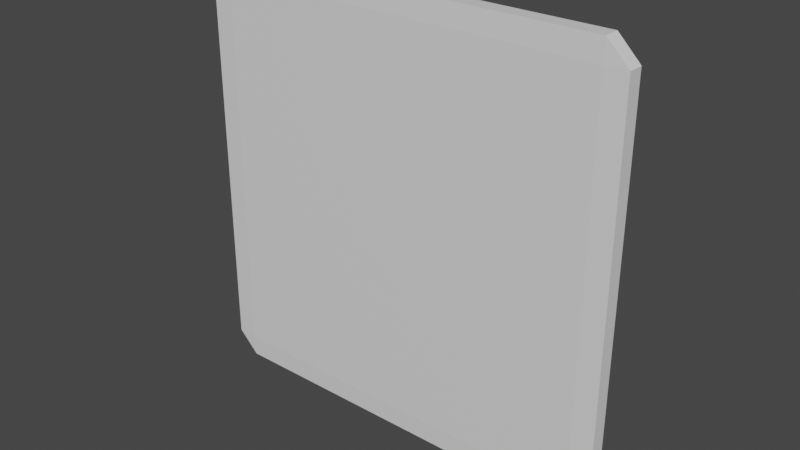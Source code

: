 # Source: Tile.blend  (saved by Blender 2.80.75; exported with 4.5.12 LTS)
import bpy
from mathutils import Matrix  # noqa: F401  (used for matrix-valued properties, if any)

bpy.ops.wm.read_factory_settings(use_empty=True)
scene = bpy.context.scene
scene.name = 'Scene'

# ---- collections
col_collection = bpy.data.collections.new('Collection'); scene.collection.children.link(col_collection)

# ---- materials (node trees are filled in below, after node groups)
mat_material = bpy.data.materials.new('Material')
mat_material.alpha_threshold = 0.0
mat_material.use_transparent_shadow = False
mat_material.line_color = (0.0, 0.0, 0.0, 1.0)

# ---- material node trees
mat_material.use_nodes = True; mat_material.node_tree.nodes.clear()
_N = mat_material.node_tree.nodes; _L = mat_material.node_tree.links
n0 = _N.new('ShaderNodeOutputMaterial'); n0.name = 'Material Output'; n0.location = (300, 300)
n1 = _N.new('ShaderNodeBsdfPrincipled'); n1.name = 'Principled BSDF'; n1.location = (10, 300)
n1.distribution = 'GGX'
n1.subsurface_method = 'BURLEY'
n1.inputs[2].default_value = 0.4
n1.inputs[3].default_value = 1.45
n1.inputs[27].default_value = (0.0, 0.0, 0.0, 1.0)
n1.inputs[28].default_value = 1.0
_L.new(n1.outputs[0], n0.inputs[0])
n0.is_active_output = True

# ---- world
world_world = bpy.data.worlds.new('World'); scene.world = world_world
world_world.use_nodes = True; world_world.node_tree.nodes.clear()
_N = world_world.node_tree.nodes; _L = world_world.node_tree.links
n0 = _N.new('ShaderNodeOutputWorld'); n0.name = 'World Output'; n0.location = (300, 300)
n1 = _N.new('ShaderNodeBackground'); n1.name = 'Background'; n1.location = (10, 300)
n1.inputs[0].default_value = (0.05088, 0.05088, 0.05088, 1.0)
_L.new(n1.outputs[0], n0.inputs[0])
n0.is_active_output = True
world_world.color = (0.05088, 0.05088, 0.05088)
world_world.use_sun_shadow = False
world_world.sun_shadow_jitter_overblur = 0.0

# ---- meshes
me_cube = bpy.data.meshes.new('Cube')
me_cube.from_pydata([(1.0, 1.0, 1.0), (1.0, 1.0, -1.0), (1.0, -1.0, 1.0), (1.0, -1.0, -1.0), (-1.0, 1.0, 1.0), (-1.0, 1.0, -1.0), (-1.0, -1.0, 1.0), (-1.0, -1.0, -1.0)], [], [(0, 4, 6, 2), (3, 2, 6, 7), (7, 6, 4, 5), (5, 1, 3, 7), (1, 0, 2, 3), (5, 4, 0, 1)])
_uv = me_cube.uv_layers.new(name='UVMap')
_uv.uv.foreach_set('vector', [0.375, 0.0, 0.625, 0.0, 0.625, 0.25, 0.375, 0.25, 0.375, 0.25, 0.625, 0.25, 0.625, 0.5, 0.375, 0.5, 0.375, 0.5, 0.625, 0.5, 0.625, 0.75, 0.375, 0.75, 0.375, 0.75, 0.625, 0.75, 0.625, 1.0, 0.375, 1.0, 0.125, 0.5, 0.375, 0.5, 0.375, 0.75, 0.125, 0.75, 0.625, 0.5, 0.875, 0.5, 0.875, 0.75, 0.625, 0.75])
me_cube.materials.append(mat_material)
me_cube.use_remesh_preserve_volume = False
me_cube.use_remesh_preserve_attributes = False
me_cube.use_mirror_vertex_groups = False
me_cube.update()

# ---- objects
ob_cube = bpy.data.objects.new('Cube', me_cube)

# ---- transforms, parenting, visibility, modifiers, constraints
ob_cube.location = (0.0, 0.0, 0.0)
ob_cube.scale = (5.0, 0.2, 5.0)
ob_cube.lock_rotations_4d = False
ob_cube.empty_display_type = 'ARROWS'
ob_cube.lineart.crease_threshold = 0.0
_m = ob_cube.modifiers.new('Bevel', 'BEVEL')
_m.limit_method = 'NONE'

# ---- collection membership
col_collection.objects.link(ob_cube)

# ---- scene / render settings (as saved in the file)
scene.frame_start = 1; scene.frame_end = 250; scene.frame_set(1)
scene.render.engine = 'BLENDER_EEVEE_NEXT'
scene.cycles.use_denoising = False
scene.cycles.samples = 128
scene.cycles.sampling_pattern = 'TABULATED_SOBOL'
scene.cycles.use_adaptive_sampling = False
scene.cycles.use_light_tree = False
scene.view_settings.view_transform = 'Filmic'
bpy.context.view_layer.update()

# ---- added for rendering (the .blend has no active camera and no usable light): camera, sun
cam_auto = bpy.data.cameras.new('AutoCamera')
cam_auto.lens = 50.0
cam_auto.sensor_width = 36.0
cam_auto.clip_end = 1000.0
ob_auto_camera = bpy.data.objects.new('AutoCamera', cam_auto)
scene.collection.objects.link(ob_auto_camera)
ob_auto_camera.location = (13.0899, -15.7079, 10.4719)
ob_auto_camera.rotation_euler = (1.09748, -7.21219e-08, 0.694738)
scene.camera = ob_auto_camera
light_auto_sun = bpy.data.lights.new('AutoSun', 'SUN')
light_auto_sun.energy = 3.0
light_auto_sun.angle = 0.0523599
ob_auto_sun = bpy.data.objects.new('AutoSun', light_auto_sun)
scene.collection.objects.link(ob_auto_sun)
ob_auto_sun.rotation_euler = (0.872665, 0.174533, 0.523599)
bpy.context.view_layer.update()
